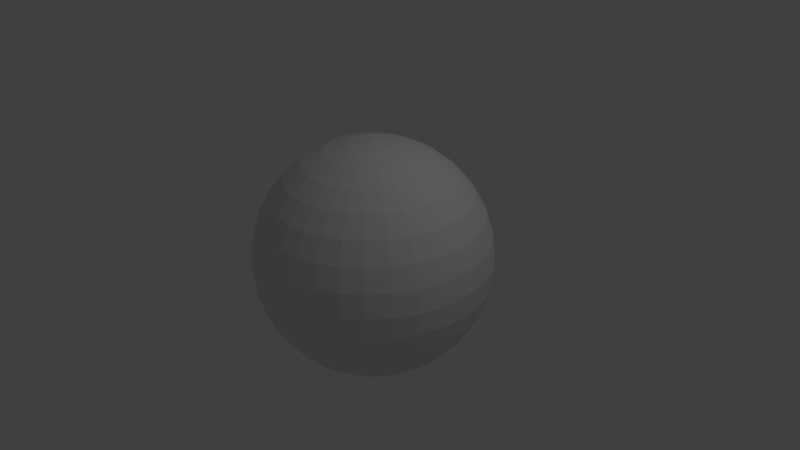 # Source: double_sphere.blend  (saved by Blender 2.72.0; exported with 4.5.12 LTS)
import bpy
from mathutils import Matrix  # noqa: F401  (used for matrix-valued properties, if any)

bpy.ops.wm.read_factory_settings(use_empty=True)
scene = bpy.context.scene
scene.name = 'Scene'

# ---- collections
col_collection_1 = bpy.data.collections.new('Collection 1'); scene.collection.children.link(col_collection_1)

# ---- world
world_world = bpy.data.worlds.new('World'); scene.world = world_world
world_world.color = (0.05088, 0.05088, 0.05088)
world_world.use_sun_shadow = False
world_world.sun_shadow_jitter_overblur = 0.0
world_world.cycles.sampling_method = 'MANUAL'
world_world.cycles.sample_map_resolution = 256

# ---- cameras
cam_camera = bpy.data.cameras.new('Camera')
cam_camera.clip_end = 100.0
cam_camera.lens = 35.0
cam_camera.sensor_width = 32.0
cam_camera.sensor_height = 18.0
cam_camera.ortho_scale = 7.314
cam_camera.dof.focus_distance = 0.0
cam_camera.dof.aperture_fstop = 128.0

# ---- lights
light_lamp = bpy.data.lights.new('Lamp', 'POINT')
light_lamp.transmission_factor = 0.0
light_lamp.cutoff_distance = 30.0
light_lamp.energy = 100.0
light_lamp.shadow_buffer_clip_start = 1.001
light_lamp.shadow_soft_size = 0.1
light_lamp.shadow_maximum_resolution = 0.006
light_lamp.use_absolute_resolution = True
light_lamp.cycles.use_multiple_importance_sampling = False

# ---- meshes
me_sphere = bpy.data.meshes.new('Sphere')
me_sphere.from_pydata([(-0.3036, 0.0, 1.526), (-0.5955, 0.0, 1.438), (-0.8646, 0.0, 1.294), (-1.1, 0.0, 1.1), (-1.294, 0.0, 0.8646), (-1.438, 0.0, 0.5955), (-1.526, 0.0, 0.3036), (-1.556, 0.0, 1.175e-07), (-1.526, 0.0, -0.3036), (-1.438, 0.0, -0.5955), (-1.294, 0.0, -0.8646), (-1.1, 0.0, -1.1), (-0.8646, 0.0, -1.294), (-0.5955, 0.0, -1.438), (-0.3036, 0.0, -1.526), (-0.2978, 0.05923, 1.526), (-0.5841, 0.1162, 1.438), (-0.848, 0.1687, 1.294), (-1.079, 0.2147, 1.1), (-1.269, 0.2524, 0.8646), (-1.41, 0.2805, 0.5955), (-1.497, 0.2978, 0.3036), (-1.526, 0.3036, 1.175e-07), (-1.497, 0.2978, -0.3036), (-1.41, 0.2805, -0.5955), (-1.269, 0.2524, -0.8646), (-1.079, 0.2147, -1.1), (-0.848, 0.1687, -1.294), (-0.5841, 0.1162, -1.438), (-0.2978, 0.05923, -1.526), (-0.2805, 0.1162, 1.526), (-0.5502, 0.2279, 1.438), (-0.7988, 0.3309, 1.294), (-1.017, 0.4211, 1.1), (-1.195, 0.4952, 0.8646), (-1.328, 0.5502, 0.5955), (-1.41, 0.5841, 0.3036), (-1.438, 0.5955, 1.175e-07), (-1.41, 0.5841, -0.3036), (-1.328, 0.5502, -0.5955), (-1.195, 0.4952, -0.8646), (-1.017, 0.4211, -1.1), (-0.7988, 0.3309, -1.294), (-0.5502, 0.2279, -1.438), (-0.2805, 0.1162, -1.526), (-0.2524, 0.1687, 1.526), (-0.4952, 0.3309, 1.438), (-0.7189, 0.4803, 1.294), (-0.915, 0.6114, 1.1), (-1.076, 0.7189, 0.8646), (-1.195, 0.7988, 0.5955), (-1.269, 0.848, 0.3036), (-1.294, 0.8646, 1.175e-07), (-1.269, 0.848, -0.3036), (-1.195, 0.7988, -0.5955), (-1.076, 0.7189, -0.8646), (-0.915, 0.6114, -1.1), (-0.7189, 0.4803, -1.294), (-0.4952, 0.3309, -1.438), (-0.2524, 0.1687, -1.526), (-0.2147, 0.2147, 1.526), (-0.4211, 0.4211, 1.438), (-0.6114, 0.6114, 1.294), (-0.7781, 0.7781, 1.1), (-0.915, 0.915, 0.8646), (-1.017, 1.017, 0.5955), (-1.079, 1.079, 0.3036), (-1.1, 1.1, 1.175e-07), (-1.079, 1.079, -0.3036), (-1.017, 1.017, -0.5955), (-0.915, 0.915, -0.8646), (-0.7781, 0.7781, -1.1), (-0.6114, 0.6114, -1.294), (-0.4211, 0.4211, -1.438), (-0.2147, 0.2147, -1.526), (-0.1687, 0.2524, 1.526), (-0.3309, 0.4952, 1.438), (-0.4803, 0.7189, 1.294), (-0.6114, 0.915, 1.1), (-0.7189, 1.076, 0.8646), (-0.7988, 1.195, 0.5955), (-0.848, 1.269, 0.3036), (-0.8646, 1.294, 1.175e-07), (-0.848, 1.269, -0.3036), (-0.7988, 1.195, -0.5955), (-0.7189, 1.076, -0.8646), (-0.6114, 0.915, -1.1), (-0.4803, 0.7189, -1.294), (-0.3309, 0.4952, -1.438), (-0.1687, 0.2524, -1.526), (-0.1162, 0.2805, 1.526), (-0.2279, 0.5502, 1.438), (-0.3309, 0.7988, 1.294), (-0.4211, 1.017, 1.1), (-0.4952, 1.195, 0.8646), (-0.5502, 1.328, 0.5955), (-0.5841, 1.41, 0.3036), (-0.5955, 1.438, 1.175e-07), (-0.5841, 1.41, -0.3036), (-0.5502, 1.328, -0.5955), (-0.4952, 1.195, -0.8646), (-0.4211, 1.017, -1.1), (-0.3309, 0.7988, -1.294), (-0.2279, 0.5502, -1.438), (-0.1162, 0.2805, -1.526), (-0.05923, 0.2978, 1.526), (-0.1162, 0.5841, 1.438), (-0.1687, 0.848, 1.294), (-0.2147, 1.079, 1.1), (-0.2524, 1.269, 0.8646), (-0.2805, 1.41, 0.5955), (-0.2978, 1.497, 0.3036), (-0.3036, 1.526, 1.175e-07), (-0.2978, 1.497, -0.3036), (-0.2805, 1.41, -0.5955), (-0.2524, 1.269, -0.8646), (-0.2147, 1.079, -1.1), (-0.1687, 0.848, -1.294), (-0.1162, 0.5841, -1.438), (-0.05923, 0.2978, -1.526), (5.083e-07, 0.3036, 1.526), (4.967e-07, 0.5955, 1.438), (4.851e-07, 0.8646, 1.294), (4.967e-07, 1.1, 1.1), (5.199e-07, 1.294, 0.8646), (4.272e-07, 1.438, 0.5955), (6.127e-07, 1.526, 0.3036), (5.895e-07, 1.556, 1.175e-07), (6.127e-07, 1.526, -0.3036), (3.576e-07, 1.438, -0.5955), (5.199e-07, 1.294, -0.8646), (4.967e-07, 1.1, -1.1), (5.315e-07, 0.8646, -1.294), (4.735e-07, 0.5955, -1.438), (4.793e-07, 0.3036, -1.526), (0.05923, 0.2978, 1.526), (0.1162, 0.5841, 1.438), (0.1687, 0.848, 1.294), (0.2147, 1.079, 1.1), (0.2524, 1.269, 0.8646), (0.2805, 1.41, 0.5955), (0.2978, 1.497, 0.3036), (0.3036, 1.526, 1.175e-07), (0.2978, 1.497, -0.3036), (0.2805, 1.41, -0.5955), (0.2524, 1.269, -0.8646), (0.2147, 1.079, -1.1), (0.1687, 0.848, -1.294), (0.1162, 0.5841, -1.438), (0.05923, 0.2978, -1.526), (0.1162, 0.2805, 1.526), (0.2279, 0.5502, 1.438), (0.3309, 0.7988, 1.294), (0.4211, 1.017, 1.1), (0.4952, 1.195, 0.8646), (0.5502, 1.328, 0.5955), (0.5841, 1.41, 0.3036), (0.5955, 1.438, 1.175e-07), (0.5841, 1.41, -0.3036), (0.5502, 1.328, -0.5955), (0.4952, 1.195, -0.8646), (0.4211, 1.017, -1.1), (0.3309, 0.7988, -1.294), (0.2279, 0.5502, -1.438), (0.1162, 0.2805, -1.526), (0.1687, 0.2524, 1.526), (0.3309, 0.4952, 1.438), (0.4803, 0.7189, 1.294), (0.6114, 0.915, 1.1), (0.7189, 1.076, 0.8646), (0.7988, 1.195, 0.5955), (0.848, 1.269, 0.3036), (0.8646, 1.294, 1.175e-07), (0.848, 1.269, -0.3036), (0.7988, 1.195, -0.5955), (0.7189, 1.076, -0.8646), (0.6114, 0.915, -1.1), (0.4803, 0.7189, -1.294), (0.3309, 0.4952, -1.438), (0.1687, 0.2524, -1.526), (0.2147, 0.2147, 1.526), (0.4211, 0.4211, 1.438), (0.6114, 0.6114, 1.294), (0.7781, 0.7781, 1.1), (0.915, 0.915, 0.8646), (1.017, 1.017, 0.5955), (1.079, 1.079, 0.3036), (1.1, 1.1, 1.175e-07), (1.079, 1.079, -0.3036), (1.017, 1.017, -0.5955), (0.915, 0.915, -0.8646), (0.7781, 0.7781, -1.1), (0.6114, 0.6114, -1.294), (0.4211, 0.4211, -1.438), (0.2147, 0.2147, -1.526), (0.2524, 0.1687, 1.526), (0.4952, 0.3309, 1.438), (0.7189, 0.4803, 1.294), (0.915, 0.6114, 1.1), (1.076, 0.7189, 0.8646), (1.195, 0.7988, 0.5955), (1.269, 0.848, 0.3036), (1.294, 0.8646, 1.175e-07), (1.269, 0.848, -0.3036), (1.195, 0.7988, -0.5955), (1.076, 0.7189, -0.8646), (0.915, 0.6114, -1.1), (0.7189, 0.4803, -1.294), (0.4952, 0.3309, -1.438), (0.2524, 0.1687, -1.526), (0.2805, 0.1162, 1.526), (0.5502, 0.2279, 1.438), (0.7988, 0.3309, 1.294), (1.017, 0.4211, 1.1), (1.195, 0.4952, 0.8646), (1.328, 0.5502, 0.5955), (1.41, 0.5841, 0.3036), (1.438, 0.5955, 1.175e-07), (1.41, 0.5841, -0.3036), (1.328, 0.5502, -0.5955), (1.195, 0.4952, -0.8646), (1.017, 0.4211, -1.1), (0.7988, 0.3309, -1.294), (0.5502, 0.2279, -1.438), (0.2805, 0.1162, -1.526), (0.2978, 0.05923, 1.526), (0.5841, 0.1162, 1.438), (0.848, 0.1687, 1.294), (1.079, 0.2147, 1.1), (1.269, 0.2524, 0.8646), (1.41, 0.2805, 0.5955), (1.497, 0.2978, 0.3036), (1.526, 0.3036, 1.175e-07), (1.497, 0.2978, -0.3036), (1.41, 0.2805, -0.5955), (1.269, 0.2524, -0.8646), (1.079, 0.2147, -1.1), (0.848, 0.1687, -1.294), (0.5841, 0.1162, -1.438), (0.2978, 0.05923, -1.526), (0.3036, -1.122e-08, 1.526), (0.5955, 6.414e-08, 1.438), (0.8646, 4.095e-08, 1.294), (1.1, -4.021e-08, 1.1), (1.294, -1.33e-07, 0.8646), (1.438, 9.893e-08, 0.5955), (1.526, -1.33e-07, 0.3036), (1.556, -1.562e-07, 1.175e-07), (1.526, -1.33e-07, -0.3036), (1.438, 9.893e-08, -0.5955), (1.294, -1.33e-07, -0.8646), (1.1, -4.021e-08, -1.1), (0.8646, -1.702e-08, -1.294), (0.5955, 6.169e-09, -1.438), (0.3036, 6.169e-09, -1.526), (5.071e-07, 0.0, -1.556), (0.2978, -0.05923, 1.526), (0.5841, -0.1162, 1.438), (0.848, -0.1687, 1.294), (1.079, -0.2147, 1.1), (1.269, -0.2524, 0.8646), (1.41, -0.2805, 0.5955), (1.497, -0.2978, 0.3036), (1.526, -0.3036, 1.175e-07), (1.497, -0.2978, -0.3036), (1.41, -0.2805, -0.5955), (1.269, -0.2524, -0.8646), (1.079, -0.2147, -1.1), (0.848, -0.1687, -1.294), (0.5841, -0.1162, -1.438), (0.2978, -0.05923, -1.526), (0.2805, -0.1162, 1.526), (0.5502, -0.2279, 1.438), (0.7988, -0.3309, 1.294), (1.017, -0.4211, 1.1), (1.195, -0.4952, 0.8646), (1.328, -0.5502, 0.5955), (1.41, -0.5841, 0.3036), (1.438, -0.5955, 1.175e-07), (1.41, -0.5841, -0.3036), (1.328, -0.5502, -0.5955), (1.195, -0.4952, -0.8646), (1.017, -0.4211, -1.1), (0.7988, -0.3309, -1.294), (0.5502, -0.2279, -1.438), (0.2805, -0.1162, -1.526), (0.2524, -0.1687, 1.526), (0.4952, -0.3309, 1.438), (0.7189, -0.4803, 1.294), (0.915, -0.6114, 1.1), (1.076, -0.7189, 0.8646), (1.195, -0.7988, 0.5955), (1.269, -0.848, 0.3036), (1.294, -0.8646, 1.175e-07), (1.269, -0.848, -0.3036), (1.195, -0.7988, -0.5955), (1.076, -0.7189, -0.8646), (0.915, -0.6114, -1.1), (0.7189, -0.4803, -1.294), (0.4952, -0.3309, -1.438), (0.2524, -0.1687, -1.526), (0.2147, -0.2147, 1.526), (0.4211, -0.4211, 1.438), (0.6114, -0.6114, 1.294), (0.7781, -0.7781, 1.1), (0.915, -0.915, 0.8646), (1.017, -1.017, 0.5955), (1.079, -1.079, 0.3036), (1.1, -1.1, 1.175e-07), (1.079, -1.079, -0.3036), (1.017, -1.017, -0.5955), (0.915, -0.915, -0.8646), (0.7781, -0.7781, -1.1), (0.6114, -0.6114, -1.294), (0.4211, -0.4211, -1.438), (0.2147, -0.2147, -1.526), (0.1687, -0.2524, 1.526), (0.3309, -0.4952, 1.438), (0.4803, -0.7189, 1.294), (0.6114, -0.915, 1.1), (0.7189, -1.076, 0.8646), (0.7988, -1.195, 0.5955), (0.848, -1.269, 0.3036), (0.8646, -1.294, 1.175e-07), (0.848, -1.269, -0.3036), (0.7988, -1.195, -0.5955), (0.7189, -1.076, -0.8646), (0.6114, -0.915, -1.1), (0.4803, -0.7189, -1.294), (0.3309, -0.4952, -1.438), (0.1687, -0.2524, -1.526), (0.1162, -0.2805, 1.526), (0.2279, -0.5502, 1.438), (0.3309, -0.7988, 1.294), (0.4211, -1.017, 1.1), (0.4952, -1.195, 0.8646), (0.5502, -1.328, 0.5955), (0.5841, -1.41, 0.3036), (0.5955, -1.438, 1.175e-07), (0.5841, -1.41, -0.3036), (0.5502, -1.328, -0.5955), (0.4952, -1.195, -0.8646), (0.4211, -1.017, -1.1), (0.3309, -0.7988, -1.294), (0.2279, -0.5502, -1.438), (0.1162, -0.2805, -1.526), (0.05923, -0.2978, 1.526), (0.1162, -0.5841, 1.438), (0.1687, -0.848, 1.294), (0.2147, -1.079, 1.1), (0.2524, -1.269, 0.8646), (0.2805, -1.41, 0.5955), (0.2978, -1.497, 0.3036), (0.3036, -1.526, 1.175e-07), (0.2978, -1.497, -0.3036), (0.2805, -1.41, -0.5955), (0.2524, -1.269, -0.8646), (0.2147, -1.079, -1.1), (0.1687, -0.848, -1.294), (0.1162, -0.5841, -1.438), (0.05923, -0.2978, -1.526), (4.851e-07, -0.3036, 1.526), (4.387e-07, -0.5955, 1.438), (4.387e-07, -0.8646, 1.294), (2.88e-07, -1.1, 1.1), (2.184e-07, -1.294, 0.8646), (4.967e-07, -1.438, 0.5955), (1.489e-07, -1.526, 0.3036), (2.184e-07, -1.556, 1.175e-07), (1.489e-07, -1.526, -0.3036), (4.967e-07, -1.438, -0.5955), (2.184e-07, -1.294, -0.8646), (2.88e-07, -1.1, -1.1), (4.04e-07, -0.8646, -1.294), (3.924e-07, -0.5955, -1.438), (4.909e-07, -0.3036, -1.526), (-0.05923, -0.2978, 1.526), (-0.1162, -0.5841, 1.438), (-0.1687, -0.848, 1.294), (-0.2147, -1.079, 1.1), (-0.2524, -1.269, 0.8646), (-0.2805, -1.41, 0.5955), (-0.2978, -1.497, 0.3036), (-0.3036, -1.526, 1.175e-07), (-0.2978, -1.497, -0.3036), (-0.2805, -1.41, -0.5955), (-0.2524, -1.269, -0.8646), (-0.2147, -1.079, -1.1), (-0.1687, -0.848, -1.294), (-0.1162, -0.5841, -1.438), (-0.05923, -0.2978, -1.526), (-0.1162, -0.2805, 1.526), (-0.2279, -0.5502, 1.438), (-0.3309, -0.7988, 1.294), (-0.4211, -1.017, 1.1), (-0.4952, -1.195, 0.8646), (-0.5502, -1.328, 0.5955), (-0.5841, -1.41, 0.3036), (-0.5955, -1.438, 1.175e-07), (-0.5841, -1.41, -0.3036), (-0.5502, -1.328, -0.5955), (-0.4952, -1.195, -0.8646), (-0.4211, -1.017, -1.1), (-0.3309, -0.7988, -1.294), (-0.2279, -0.5502, -1.438), (-0.1162, -0.2805, -1.526), (-0.1687, -0.2524, 1.526), (-0.3309, -0.4952, 1.438), (-0.4803, -0.7189, 1.294), (-0.6114, -0.915, 1.1), (-0.7189, -1.076, 0.8646), (-0.7988, -1.195, 0.5955), (-0.848, -1.269, 0.3036), (-0.8646, -1.294, 1.175e-07), (-0.848, -1.269, -0.3036), (-0.7988, -1.195, -0.5955), (-0.7189, -1.076, -0.8646), (-0.6114, -0.915, -1.1), (-0.4803, -0.7189, -1.294), (-0.3309, -0.4952, -1.438), (-0.1687, -0.2524, -1.526), (-0.2147, -0.2147, 1.526), (-0.4211, -0.4211, 1.438), (-0.6114, -0.6114, 1.294), (-0.7781, -0.7781, 1.1), (-0.915, -0.915, 0.8646), (-1.017, -1.017, 0.5955), (-1.079, -1.079, 0.3036), (-1.1, -1.1, 1.175e-07), (-1.079, -1.079, -0.3036), (-1.017, -1.017, -0.5955), (-0.915, -0.915, -0.8646), (-0.7781, -0.7781, -1.1), (-0.6114, -0.6114, -1.294), (-0.4211, -0.4211, -1.438), (-0.2147, -0.2147, -1.526), (-0.2524, -0.1687, 1.526), (-0.4952, -0.3309, 1.438), (-0.7189, -0.4803, 1.294), (-0.915, -0.6114, 1.1), (-1.076, -0.7189, 0.8646), (-1.195, -0.7988, 0.5955), (-1.269, -0.848, 0.3036), (-1.294, -0.8646, 1.175e-07), (-1.269, -0.848, -0.3036), (-1.195, -0.7988, -0.5955), (-1.076, -0.7189, -0.8646), (-0.915, -0.6114, -1.1), (-0.7189, -0.4803, -1.294), (-0.4952, -0.3309, -1.438), (-0.2524, -0.1687, -1.526), (3.86e-08, -1.941e-07, 1.556), (-0.2805, -0.1162, 1.526), (-0.5502, -0.2279, 1.438), (-0.7988, -0.3309, 1.294), (-1.017, -0.4211, 1.1), (-1.195, -0.4952, 0.8646), (-1.328, -0.5502, 0.5955), (-1.41, -0.5841, 0.3036), (-1.438, -0.5955, 1.175e-07), (-1.41, -0.5841, -0.3036), (-1.328, -0.5502, -0.5955), (-1.195, -0.4952, -0.8646), (-1.017, -0.4211, -1.1), (-0.7988, -0.3309, -1.294), (-0.5502, -0.2279, -1.438), (-0.2805, -0.1162, -1.526), (-0.2978, -0.05923, 1.526), (-0.5841, -0.1162, 1.438), (-0.848, -0.1687, 1.294), (-1.079, -0.2147, 1.1), (-1.269, -0.2524, 0.8646), (-1.41, -0.2805, 0.5955), (-1.497, -0.2978, 0.3036), (-1.526, -0.3036, 1.175e-07), (-1.497, -0.2978, -0.3036), (-1.41, -0.2805, -0.5955), (-1.269, -0.2524, -0.8646), (-1.079, -0.2147, -1.1), (-0.848, -0.1687, -1.294), (-0.5841, -0.1162, -1.438), (-0.2978, -0.05923, -1.526), (-0.1951, 0.0, 0.9808), (-0.3827, 0.0, 0.9239), (-0.5556, 0.0, 0.8315), (-0.7071, 0.0, 0.7071), (-0.8315, 0.0, 0.5556), (-0.9239, 0.0, 0.3827), (-0.9808, 0.0, 0.1951), (-1.0, 0.0, 7.55e-08), (-0.9808, 0.0, -0.1951), (-0.9239, 0.0, -0.3827), (-0.8315, 0.0, -0.5556), (-0.7071, 0.0, -0.7071), (-0.5556, 0.0, -0.8315), (-0.3827, 0.0, -0.9239), (-0.1951, 0.0, -0.9808), (-0.1913, 0.03806, 0.9808), (-0.3753, 0.07466, 0.9239), (-0.5449, 0.1084, 0.8315), (-0.6935, 0.1379, 0.7071), (-0.8155, 0.1622, 0.5556), (-0.9061, 0.1802, 0.3827), (-0.9619, 0.1913, 0.1951), (-0.9808, 0.1951, 7.55e-08), (-0.9619, 0.1913, -0.1951), (-0.9061, 0.1802, -0.3827), (-0.8155, 0.1622, -0.5556), (-0.6935, 0.1379, -0.7071), (-0.5449, 0.1084, -0.8315), (-0.3753, 0.07466, -0.9239), (-0.1913, 0.03806, -0.9808), (-0.1802, 0.07466, 0.9808), (-0.3536, 0.1464, 0.9239), (-0.5133, 0.2126, 0.8315), (-0.6533, 0.2706, 0.7071), (-0.7682, 0.3182, 0.5556), (-0.8536, 0.3536, 0.3827), (-0.9061, 0.3753, 0.1951), (-0.9239, 0.3827, 7.55e-08), (-0.9061, 0.3753, -0.1951), (-0.8536, 0.3536, -0.3827), (-0.7682, 0.3182, -0.5556), (-0.6533, 0.2706, -0.7071), (-0.5133, 0.2126, -0.8315), (-0.3536, 0.1464, -0.9239), (-0.1802, 0.07466, -0.9808), (-0.1622, 0.1084, 0.9808), (-0.3182, 0.2126, 0.9239), (-0.4619, 0.3087, 0.8315), (-0.5879, 0.3928, 0.7071), (-0.6913, 0.4619, 0.5556), (-0.7682, 0.5133, 0.3827), (-0.8155, 0.5449, 0.1951), (-0.8315, 0.5556, 7.55e-08), (-0.8155, 0.5449, -0.1951), (-0.7682, 0.5133, -0.3827), (-0.6913, 0.4619, -0.5556), (-0.5879, 0.3928, -0.7071), (-0.4619, 0.3087, -0.8315), (-0.3182, 0.2126, -0.9239), (-0.1622, 0.1084, -0.9808), (-0.1379, 0.1379, 0.9808), (-0.2706, 0.2706, 0.9239), (-0.3928, 0.3928, 0.8315), (-0.5, 0.5, 0.7071), (-0.5879, 0.5879, 0.5556), (-0.6533, 0.6533, 0.3827), (-0.6935, 0.6935, 0.1951), (-0.7071, 0.7071, 7.55e-08), (-0.6935, 0.6935, -0.1951), (-0.6533, 0.6533, -0.3827), (-0.5879, 0.5879, -0.5556), (-0.5, 0.5, -0.7071), (-0.3928, 0.3928, -0.8315), (-0.2706, 0.2706, -0.9239), (-0.1379, 0.1379, -0.9808), (-0.1084, 0.1622, 0.9808), (-0.2126, 0.3182, 0.9239), (-0.3087, 0.4619, 0.8315), (-0.3928, 0.5879, 0.7071), (-0.4619, 0.6913, 0.5556), (-0.5133, 0.7682, 0.3827), (-0.5449, 0.8155, 0.1951), (-0.5556, 0.8315, 7.55e-08), (-0.5449, 0.8155, -0.1951), (-0.5133, 0.7682, -0.3827), (-0.4619, 0.6913, -0.5556), (-0.3928, 0.5879, -0.7071), (-0.3087, 0.4619, -0.8315), (-0.2126, 0.3182, -0.9239), (-0.1084, 0.1622, -0.9808), (-0.07466, 0.1802, 0.9808), (-0.1464, 0.3536, 0.9239), (-0.2126, 0.5133, 0.8315), (-0.2706, 0.6533, 0.7071), (-0.3182, 0.7682, 0.5556), (-0.3536, 0.8536, 0.3827), (-0.3753, 0.9061, 0.1951), (-0.3827, 0.9239, 7.55e-08), (-0.3753, 0.9061, -0.1951), (-0.3536, 0.8536, -0.3827), (-0.3182, 0.7682, -0.5556), (-0.2706, 0.6533, -0.7071), (-0.2126, 0.5133, -0.8315), (-0.1464, 0.3536, -0.9239), (-0.07466, 0.1802, -0.9808), (-0.03806, 0.1913, 0.9808), (-0.07466, 0.3753, 0.9239), (-0.1084, 0.5449, 0.8315), (-0.1379, 0.6935, 0.7071), (-0.1622, 0.8155, 0.5556), (-0.1802, 0.9061, 0.3827), (-0.1913, 0.9619, 0.1951), (-0.1951, 0.9808, 7.55e-08), (-0.1913, 0.9619, -0.1951), (-0.1802, 0.9061, -0.3827), (-0.1622, 0.8155, -0.5556), (-0.1379, 0.6935, -0.7071), (-0.1084, 0.5449, -0.8315), (-0.07466, 0.3753, -0.9239), (-0.03806, 0.1913, -0.9808), (3.266e-07, 0.1951, 0.9808), (3.192e-07, 0.3827, 0.9239), (3.117e-07, 0.5556, 0.8315), (3.192e-07, 0.7071, 0.7071), (3.341e-07, 0.8315, 0.5556), (2.745e-07, 0.9239, 0.3827), (3.937e-07, 0.9808, 0.1951), (3.788e-07, 1.0, 7.55e-08), (3.937e-07, 0.9808, -0.1951), (2.298e-07, 0.9239, -0.3827), (3.341e-07, 0.8315, -0.5556), (3.192e-07, 0.7071, -0.7071), (3.415e-07, 0.5556, -0.8315), (3.043e-07, 0.3827, -0.9239), (3.08e-07, 0.1951, -0.9808), (0.03806, 0.1913, 0.9808), (0.07466, 0.3753, 0.9239), (0.1084, 0.5449, 0.8315), (0.138, 0.6935, 0.7071), (0.1622, 0.8155, 0.5556), (0.1802, 0.9061, 0.3827), (0.1913, 0.9619, 0.1951), (0.1951, 0.9808, 7.55e-08), (0.1913, 0.9619, -0.1951), (0.1802, 0.9061, -0.3827), (0.1622, 0.8155, -0.5556), (0.138, 0.6935, -0.7071), (0.1084, 0.5449, -0.8315), (0.07466, 0.3753, -0.9239), (0.03806, 0.1913, -0.9808), (0.07466, 0.1802, 0.9808), (0.1464, 0.3536, 0.9239), (0.2126, 0.5133, 0.8315), (0.2706, 0.6533, 0.7071), (0.3182, 0.7682, 0.5556), (0.3536, 0.8536, 0.3827), (0.3753, 0.9061, 0.1951), (0.3827, 0.9239, 7.55e-08), (0.3753, 0.9061, -0.1951), (0.3536, 0.8536, -0.3827), (0.3182, 0.7682, -0.5556), (0.2706, 0.6533, -0.7071), (0.2126, 0.5133, -0.8315), (0.1464, 0.3536, -0.9239), (0.07466, 0.1802, -0.9808), (0.1084, 0.1622, 0.9808), (0.2126, 0.3182, 0.9239), (0.3087, 0.4619, 0.8315), (0.3928, 0.5879, 0.7071), (0.4619, 0.6913, 0.5556), (0.5133, 0.7682, 0.3827), (0.5449, 0.8155, 0.1951), (0.5556, 0.8315, 7.55e-08), (0.5449, 0.8155, -0.1951), (0.5133, 0.7682, -0.3827), (0.4619, 0.6913, -0.5556), (0.3928, 0.5879, -0.7071), (0.3087, 0.4619, -0.8315), (0.2126, 0.3182, -0.9239), (0.1084, 0.1622, -0.9808), (0.138, 0.1379, 0.9808), (0.2706, 0.2706, 0.9239), (0.3928, 0.3928, 0.8315), (0.5, 0.5, 0.7071), (0.5879, 0.5879, 0.5556), (0.6533, 0.6533, 0.3827), (0.6935, 0.6935, 0.1951), (0.7071, 0.7071, 7.55e-08), (0.6935, 0.6935, -0.1951), (0.6533, 0.6533, -0.3827), (0.5879, 0.5879, -0.5556), (0.5, 0.5, -0.7071), (0.3928, 0.3928, -0.8315), (0.2706, 0.2706, -0.9239), (0.138, 0.1379, -0.9808), (0.1622, 0.1084, 0.9808), (0.3182, 0.2126, 0.9239), (0.4619, 0.3087, 0.8315), (0.5879, 0.3928, 0.7071), (0.6913, 0.4619, 0.5556), (0.7682, 0.5133, 0.3827), (0.8155, 0.5449, 0.1951), (0.8315, 0.5556, 7.55e-08), (0.8155, 0.5449, -0.1951), (0.7682, 0.5133, -0.3827), (0.6913, 0.4619, -0.5556), (0.5879, 0.3928, -0.7071), (0.4619, 0.3087, -0.8315), (0.3182, 0.2126, -0.9239), (0.1622, 0.1084, -0.9808), (0.1802, 0.07466, 0.9808), (0.3536, 0.1464, 0.9239), (0.5133, 0.2126, 0.8315), (0.6533, 0.2706, 0.7071), (0.7682, 0.3182, 0.5556), (0.8536, 0.3536, 0.3827), (0.9061, 0.3753, 0.1951), (0.9239, 0.3827, 7.55e-08), (0.9061, 0.3753, -0.1951), (0.8536, 0.3536, -0.3827), (0.7682, 0.3182, -0.5556), (0.6533, 0.2706, -0.7071), (0.5133, 0.2126, -0.8315), (0.3536, 0.1464, -0.9239), (0.1802, 0.07466, -0.9808), (0.1913, 0.03806, 0.9808), (0.3753, 0.07466, 0.9239), (0.5449, 0.1084, 0.8315), (0.6935, 0.1379, 0.7071), (0.8155, 0.1622, 0.5556), (0.9061, 0.1802, 0.3827), (0.9619, 0.1913, 0.1951), (0.9808, 0.1951, 7.55e-08), (0.9619, 0.1913, -0.1951), (0.9061, 0.1802, -0.3827), (0.8155, 0.1622, -0.5556), (0.6935, 0.1379, -0.7071), (0.5449, 0.1084, -0.8315), (0.3753, 0.07466, -0.9239), (0.1913, 0.03806, -0.9808), (0.1951, -7.212e-09, 0.9808), (0.3827, 4.122e-08, 0.9239), (0.5556, 2.632e-08, 0.8315), (0.7071, -2.584e-08, 0.7071), (0.8315, -8.544e-08, 0.5556), (0.9239, 6.357e-08, 0.3827), (0.9808, -8.544e-08, 0.1951), (1.0, -1.003e-07, 7.55e-08), (0.9808, -8.544e-08, -0.1951), (0.9239, 6.357e-08, -0.3827), (0.8315, -8.544e-08, -0.5556), (0.7071, -2.584e-08, -0.7071), (0.5556, -1.094e-08, -0.8315), (0.3827, 3.964e-09, -0.9239), (0.1951, 3.964e-09, -0.9808), (3.258e-07, 0.0, -1.0), (0.1913, -0.03806, 0.9808), (0.3753, -0.07466, 0.9239), (0.5449, -0.1084, 0.8315), (0.6935, -0.1379, 0.7071), (0.8155, -0.1622, 0.5556), (0.9061, -0.1802, 0.3827), (0.9619, -0.1913, 0.1951), (0.9808, -0.1951, 7.55e-08), (0.9619, -0.1913, -0.1951), (0.9061, -0.1802, -0.3827), (0.8155, -0.1622, -0.5556), (0.6935, -0.1379, -0.7071), (0.5449, -0.1084, -0.8315), (0.3753, -0.07466, -0.9239), (0.1913, -0.03806, -0.9808), (0.1802, -0.07466, 0.9808), (0.3536, -0.1464, 0.9239), (0.5133, -0.2126, 0.8315), (0.6533, -0.2706, 0.7071), (0.7682, -0.3182, 0.5556), (0.8536, -0.3536, 0.3827), (0.9061, -0.3753, 0.1951), (0.9239, -0.3827, 7.55e-08), (0.9061, -0.3753, -0.1951), (0.8536, -0.3536, -0.3827), (0.7682, -0.3182, -0.5556), (0.6533, -0.2706, -0.7071), (0.5133, -0.2126, -0.8315), (0.3536, -0.1464, -0.9239), (0.1802, -0.07466, -0.9808), (0.1622, -0.1084, 0.9808), (0.3182, -0.2126, 0.9239), (0.4619, -0.3087, 0.8315), (0.5879, -0.3928, 0.7071), (0.6913, -0.4619, 0.5556), (0.7682, -0.5133, 0.3827), (0.8155, -0.5449, 0.1951), (0.8315, -0.5556, 7.55e-08), (0.8155, -0.5449, -0.1951), (0.7682, -0.5133, -0.3827), (0.6913, -0.4619, -0.5556), (0.5879, -0.3928, -0.7071), (0.4619, -0.3087, -0.8315), (0.3182, -0.2126, -0.9239), (0.1622, -0.1084, -0.9808), (0.138, -0.1379, 0.9808), (0.2706, -0.2706, 0.9239), (0.3928, -0.3928, 0.8315), (0.5, -0.5, 0.7071), (0.5879, -0.5879, 0.5556), (0.6533, -0.6533, 0.3827), (0.6935, -0.6935, 0.1951), (0.7071, -0.7071, 7.55e-08), (0.6935, -0.6935, -0.1951), (0.6533, -0.6533, -0.3827), (0.5879, -0.5879, -0.5556), (0.5, -0.5, -0.7071), (0.3928, -0.3928, -0.8315), (0.2706, -0.2706, -0.9239), (0.1379, -0.1379, -0.9808), (0.1084, -0.1622, 0.9808), (0.2126, -0.3182, 0.9239), (0.3087, -0.4619, 0.8315), (0.3928, -0.5879, 0.7071), (0.4619, -0.6913, 0.5556), (0.5133, -0.7682, 0.3827), (0.5449, -0.8155, 0.1951), (0.5556, -0.8315, 7.55e-08), (0.5449, -0.8155, -0.1951), (0.5133, -0.7682, -0.3827), (0.4619, -0.6913, -0.5556), (0.3928, -0.5879, -0.7071), (0.3087, -0.4619, -0.8315), (0.2126, -0.3182, -0.9239), (0.1084, -0.1622, -0.9808), (0.07466, -0.1802, 0.9808), (0.1464, -0.3536, 0.9239), (0.2126, -0.5133, 0.8315), (0.2706, -0.6533, 0.7071), (0.3182, -0.7682, 0.5556), (0.3536, -0.8536, 0.3827), (0.3753, -0.9061, 0.1951), (0.3827, -0.9239, 7.55e-08), (0.3753, -0.9061, -0.1951), (0.3536, -0.8536, -0.3827), (0.3182, -0.7682, -0.5556), (0.2706, -0.6533, -0.7071), (0.2126, -0.5133, -0.8315), (0.1464, -0.3536, -0.9239), (0.07466, -0.1802, -0.9808), (0.03806, -0.1913, 0.9808), (0.07466, -0.3753, 0.9239), (0.1084, -0.5449, 0.8315), (0.1379, -0.6935, 0.7071), (0.1622, -0.8155, 0.5556), (0.1802, -0.9061, 0.3827), (0.1913, -0.9619, 0.1951), (0.1951, -0.9808, 7.55e-08), (0.1913, -0.9619, -0.1951), (0.1802, -0.9061, -0.3827), (0.1622, -0.8155, -0.5556), (0.1379, -0.6935, -0.7071), (0.1084, -0.5449, -0.8315), (0.07466, -0.3753, -0.9239), (0.03806, -0.1913, -0.9808), (3.117e-07, -0.1951, 0.9808), (2.819e-07, -0.3827, 0.9239), (2.819e-07, -0.5556, 0.8315), (1.851e-07, -0.7071, 0.7071), (1.404e-07, -0.8315, 0.5556), (3.192e-07, -0.9239, 0.3827), (9.567e-08, -0.9808, 0.1951), (1.404e-07, -1.0, 7.55e-08), (9.567e-08, -0.9808, -0.1951), (3.192e-07, -0.9239, -0.3827), (1.404e-07, -0.8315, -0.5556), (1.851e-07, -0.7071, -0.7071), (2.596e-07, -0.5556, -0.8315), (2.521e-07, -0.3827, -0.9239), (3.155e-07, -0.1951, -0.9808), (-0.03806, -0.1913, 0.9808), (-0.07466, -0.3753, 0.9239), (-0.1084, -0.5449, 0.8315), (-0.1379, -0.6935, 0.7071), (-0.1622, -0.8155, 0.5556), (-0.1802, -0.9061, 0.3827), (-0.1913, -0.9619, 0.1951), (-0.1951, -0.9808, 7.55e-08), (-0.1913, -0.9619, -0.1951), (-0.1802, -0.9061, -0.3827), (-0.1622, -0.8155, -0.5556), (-0.1379, -0.6935, -0.7071), (-0.1084, -0.5449, -0.8315), (-0.07466, -0.3753, -0.9239), (-0.03806, -0.1913, -0.9808), (-0.07466, -0.1802, 0.9808), (-0.1464, -0.3536, 0.9239), (-0.2126, -0.5133, 0.8315), (-0.2706, -0.6533, 0.7071), (-0.3182, -0.7682, 0.5556), (-0.3536, -0.8536, 0.3827), (-0.3753, -0.9061, 0.1951), (-0.3827, -0.9239, 7.55e-08), (-0.3753, -0.9061, -0.1951), (-0.3536, -0.8536, -0.3827), (-0.3182, -0.7682, -0.5556), (-0.2706, -0.6533, -0.7071), (-0.2126, -0.5133, -0.8315), (-0.1464, -0.3536, -0.9239), (-0.07466, -0.1802, -0.9808), (-0.1084, -0.1622, 0.9808), (-0.2126, -0.3182, 0.9239), (-0.3087, -0.4619, 0.8315), (-0.3928, -0.5879, 0.7071), (-0.4619, -0.6913, 0.5556), (-0.5133, -0.7682, 0.3827), (-0.5449, -0.8155, 0.1951), (-0.5556, -0.8315, 7.55e-08), (-0.5449, -0.8155, -0.1951), (-0.5133, -0.7682, -0.3827), (-0.4619, -0.6913, -0.5556), (-0.3928, -0.5879, -0.7071), (-0.3087, -0.4619, -0.8315), (-0.2126, -0.3182, -0.9239), (-0.1084, -0.1622, -0.9808), (-0.1379, -0.1379, 0.9808), (-0.2706, -0.2706, 0.9239), (-0.3928, -0.3928, 0.8315), (-0.5, -0.5, 0.7071), (-0.5879, -0.5879, 0.5556), (-0.6533, -0.6533, 0.3827), (-0.6935, -0.6935, 0.1951), (-0.7071, -0.7071, 7.55e-08), (-0.6935, -0.6935, -0.1951), (-0.6533, -0.6533, -0.3827), (-0.5879, -0.5879, -0.5556), (-0.5, -0.5, -0.7071), (-0.3928, -0.3928, -0.8315), (-0.2706, -0.2706, -0.9239), (-0.1379, -0.1379, -0.9808), (-0.1622, -0.1084, 0.9808), (-0.3182, -0.2126, 0.9239), (-0.4619, -0.3087, 0.8315), (-0.5879, -0.3928, 0.7071), (-0.6913, -0.4619, 0.5556), (-0.7682, -0.5133, 0.3827), (-0.8155, -0.5449, 0.1951), (-0.8315, -0.5556, 7.55e-08), (-0.8155, -0.5449, -0.1951), (-0.7682, -0.5133, -0.3827), (-0.6913, -0.4619, -0.5556), (-0.5879, -0.3928, -0.7071), (-0.4619, -0.3087, -0.8315), (-0.3182, -0.2126, -0.9239), (-0.1622, -0.1084, -0.9808), (2.48e-08, -1.247e-07, 1.0), (-0.1802, -0.07466, 0.9808), (-0.3536, -0.1464, 0.9239), (-0.5133, -0.2126, 0.8315), (-0.6533, -0.2706, 0.7071), (-0.7682, -0.3182, 0.5556), (-0.8536, -0.3536, 0.3827), (-0.9061, -0.3753, 0.1951), (-0.9239, -0.3827, 7.55e-08), (-0.9061, -0.3753, -0.1951), (-0.8536, -0.3536, -0.3827), (-0.7682, -0.3182, -0.5556), (-0.6533, -0.2706, -0.7071), (-0.5133, -0.2126, -0.8315), (-0.3536, -0.1464, -0.9239), (-0.1802, -0.07466, -0.9808), (-0.1913, -0.03806, 0.9808), (-0.3753, -0.07466, 0.9239), (-0.5449, -0.1084, 0.8315), (-0.6935, -0.1379, 0.7071), (-0.8155, -0.1622, 0.5556), (-0.9061, -0.1802, 0.3827), (-0.9619, -0.1913, 0.1951), (-0.9808, -0.1951, 7.55e-08), (-0.9619, -0.1913, -0.1951), (-0.9061, -0.1802, -0.3827), (-0.8155, -0.1622, -0.5556), (-0.6935, -0.1379, -0.7071), (-0.5449, -0.1084, -0.8315), (-0.3753, -0.07466, -0.9239), (-0.1913, -0.03806, -0.9808)], [], [(11, 10, 25, 26), (9, 8, 23, 24), (7, 6, 21, 22), (5, 4, 19, 20), (3, 2, 17, 18), (14, 13, 28, 29), (1, 0, 15, 16), (12, 11, 26, 27), (10, 9, 24, 25), (8, 7, 22, 23), (6, 5, 20, 21), (4, 3, 18, 19), (2, 1, 16, 17), (13, 12, 27, 28), (21, 20, 35, 36), (19, 18, 33, 34), (17, 16, 31, 32), (28, 27, 42, 43), (26, 25, 40, 41), (24, 23, 38, 39), (22, 21, 36, 37), (20, 19, 34, 35), (18, 17, 32, 33), (29, 28, 43, 44), (16, 15, 30, 31), (27, 26, 41, 42), (25, 24, 39, 40), (23, 22, 37, 38), (36, 35, 50, 51), (34, 33, 48, 49), (32, 31, 46, 47), (43, 42, 57, 58), (41, 40, 55, 56), (39, 38, 53, 54), (37, 36, 51, 52), (35, 34, 49, 50), (33, 32, 47, 48), (44, 43, 58, 59), (31, 30, 45, 46), (42, 41, 56, 57), (40, 39, 54, 55), (38, 37, 52, 53), (51, 50, 65, 66), (49, 48, 63, 64), (47, 46, 61, 62), (58, 57, 72, 73), (56, 55, 70, 71), (54, 53, 68, 69), (52, 51, 66, 67), (50, 49, 64, 65), (48, 47, 62, 63), (59, 58, 73, 74), (46, 45, 60, 61), (57, 56, 71, 72), (55, 54, 69, 70), (53, 52, 67, 68), (66, 65, 80, 81), (64, 63, 78, 79), (62, 61, 76, 77), (73, 72, 87, 88), (71, 70, 85, 86), (69, 68, 83, 84), (67, 66, 81, 82), (65, 64, 79, 80), (63, 62, 77, 78), (74, 73, 88, 89), (61, 60, 75, 76), (72, 71, 86, 87), (70, 69, 84, 85), (68, 67, 82, 83), (81, 80, 95, 96), (79, 78, 93, 94), (77, 76, 91, 92), (88, 87, 102, 103), (86, 85, 100, 101), (84, 83, 98, 99), (82, 81, 96, 97), (80, 79, 94, 95), (78, 77, 92, 93), (89, 88, 103, 104), (76, 75, 90, 91), (87, 86, 101, 102), (85, 84, 99, 100), (83, 82, 97, 98), (96, 95, 110, 111), (94, 93, 108, 109), (92, 91, 106, 107), (103, 102, 117, 118), (101, 100, 115, 116), (99, 98, 113, 114), (97, 96, 111, 112), (95, 94, 109, 110), (93, 92, 107, 108), (104, 103, 118, 119), (91, 90, 105, 106), (102, 101, 116, 117), (100, 99, 114, 115), (98, 97, 112, 113), (111, 110, 125, 126), (109, 108, 123, 124), (107, 106, 121, 122), (118, 117, 132, 133), (116, 115, 130, 131), (114, 113, 128, 129), (112, 111, 126, 127), (110, 109, 124, 125), (108, 107, 122, 123), (119, 118, 133, 134), (106, 105, 120, 121), (117, 116, 131, 132), (115, 114, 129, 130), (113, 112, 127, 128), (126, 125, 140, 141), (124, 123, 138, 139), (122, 121, 136, 137), (133, 132, 147, 148), (131, 130, 145, 146), (129, 128, 143, 144), (127, 126, 141, 142), (125, 124, 139, 140), (123, 122, 137, 138), (134, 133, 148, 149), (121, 120, 135, 136), (132, 131, 146, 147), (130, 129, 144, 145), (128, 127, 142, 143), (141, 140, 155, 156), (139, 138, 153, 154), (137, 136, 151, 152), (148, 147, 162, 163), (146, 145, 160, 161), (144, 143, 158, 159), (142, 141, 156, 157), (140, 139, 154, 155), (138, 137, 152, 153), (149, 148, 163, 164), (136, 135, 150, 151), (147, 146, 161, 162), (145, 144, 159, 160), (143, 142, 157, 158), (156, 155, 170, 171), (154, 153, 168, 169), (152, 151, 166, 167), (163, 162, 177, 178), (161, 160, 175, 176), (159, 158, 173, 174), (157, 156, 171, 172), (155, 154, 169, 170), (153, 152, 167, 168), (164, 163, 178, 179), (151, 150, 165, 166), (162, 161, 176, 177), (160, 159, 174, 175), (158, 157, 172, 173), (171, 170, 185, 186), (169, 168, 183, 184), (167, 166, 181, 182), (178, 177, 192, 193), (176, 175, 190, 191), (174, 173, 188, 189), (172, 171, 186, 187), (170, 169, 184, 185), (168, 167, 182, 183), (179, 178, 193, 194), (166, 165, 180, 181), (177, 176, 191, 192), (175, 174, 189, 190), (173, 172, 187, 188), (186, 185, 200, 201), (184, 183, 198, 199), (182, 181, 196, 197), (193, 192, 207, 208), (191, 190, 205, 206), (189, 188, 203, 204), (187, 186, 201, 202), (185, 184, 199, 200), (183, 182, 197, 198), (194, 193, 208, 209), (181, 180, 195, 196), (192, 191, 206, 207), (190, 189, 204, 205), (188, 187, 202, 203), (201, 200, 215, 216), (199, 198, 213, 214), (197, 196, 211, 212), (208, 207, 222, 223), (206, 205, 220, 221), (204, 203, 218, 219), (202, 201, 216, 217), (200, 199, 214, 215), (198, 197, 212, 213), (209, 208, 223, 224), (196, 195, 210, 211), (207, 206, 221, 222), (205, 204, 219, 220), (203, 202, 217, 218), (216, 215, 230, 231), (214, 213, 228, 229), (212, 211, 226, 227), (223, 222, 237, 238), (221, 220, 235, 236), (219, 218, 233, 234), (217, 216, 231, 232), (215, 214, 229, 230), (213, 212, 227, 228), (224, 223, 238, 239), (211, 210, 225, 226), (222, 221, 236, 237), (220, 219, 234, 235), (218, 217, 232, 233), (231, 230, 245, 246), (229, 228, 243, 244), (227, 226, 241, 242), (238, 237, 252, 253), (236, 235, 250, 251), (234, 233, 248, 249), (232, 231, 246, 247), (230, 229, 244, 245), (228, 227, 242, 243), (239, 238, 253, 254), (226, 225, 240, 241), (237, 236, 251, 252), (235, 234, 249, 250), (233, 232, 247, 248), (246, 245, 261, 262), (244, 243, 259, 260), (242, 241, 257, 258), (253, 252, 268, 269), (251, 250, 266, 267), (249, 248, 264, 265), (247, 246, 262, 263), (245, 244, 260, 261), (243, 242, 258, 259), (254, 253, 269, 270), (241, 240, 256, 257), (252, 251, 267, 268), (250, 249, 265, 266), (248, 247, 263, 264), (262, 261, 276, 277), (260, 259, 274, 275), (258, 257, 272, 273), (269, 268, 283, 284), (267, 266, 281, 282), (265, 264, 279, 280), (263, 262, 277, 278), (261, 260, 275, 276), (259, 258, 273, 274), (270, 269, 284, 285), (257, 256, 271, 272), (268, 267, 282, 283), (266, 265, 280, 281), (264, 263, 278, 279), (277, 276, 291, 292), (275, 274, 289, 290), (273, 272, 287, 288), (284, 283, 298, 299), (282, 281, 296, 297), (280, 279, 294, 295), (278, 277, 292, 293), (276, 275, 290, 291), (274, 273, 288, 289), (285, 284, 299, 300), (272, 271, 286, 287), (283, 282, 297, 298), (281, 280, 295, 296), (279, 278, 293, 294), (292, 291, 306, 307), (290, 289, 304, 305), (288, 287, 302, 303), (299, 298, 313, 314), (297, 296, 311, 312), (295, 294, 309, 310), (293, 292, 307, 308), (291, 290, 305, 306), (289, 288, 303, 304), (300, 299, 314, 315), (287, 286, 301, 302), (298, 297, 312, 313), (296, 295, 310, 311), (294, 293, 308, 309), (307, 306, 321, 322), (305, 304, 319, 320), (303, 302, 317, 318), (314, 313, 328, 329), (312, 311, 326, 327), (310, 309, 324, 325), (308, 307, 322, 323), (306, 305, 320, 321), (304, 303, 318, 319), (315, 314, 329, 330), (302, 301, 316, 317), (313, 312, 327, 328), (311, 310, 325, 326), (309, 308, 323, 324), (322, 321, 336, 337), (320, 319, 334, 335), (318, 317, 332, 333), (329, 328, 343, 344), (327, 326, 341, 342), (325, 324, 339, 340), (323, 322, 337, 338), (321, 320, 335, 336), (319, 318, 333, 334), (330, 329, 344, 345), (317, 316, 331, 332), (328, 327, 342, 343), (326, 325, 340, 341), (324, 323, 338, 339), (337, 336, 351, 352), (335, 334, 349, 350), (333, 332, 347, 348), (344, 343, 358, 359), (342, 341, 356, 357), (340, 339, 354, 355), (338, 337, 352, 353), (336, 335, 350, 351), (334, 333, 348, 349), (345, 344, 359, 360), (332, 331, 346, 347), (343, 342, 357, 358), (341, 340, 355, 356), (339, 338, 353, 354), (352, 351, 366, 367), (350, 349, 364, 365), (348, 347, 362, 363), (359, 358, 373, 374), (357, 356, 371, 372), (355, 354, 369, 370), (353, 352, 367, 368), (351, 350, 365, 366), (349, 348, 363, 364), (360, 359, 374, 375), (347, 346, 361, 362), (358, 357, 372, 373), (356, 355, 370, 371), (354, 353, 368, 369), (367, 366, 381, 382), (365, 364, 379, 380), (363, 362, 377, 378), (374, 373, 388, 389), (372, 371, 386, 387), (370, 369, 384, 385), (368, 367, 382, 383), (366, 365, 380, 381), (364, 363, 378, 379), (375, 374, 389, 390), (362, 361, 376, 377), (373, 372, 387, 388), (371, 370, 385, 386), (369, 368, 383, 384), (382, 381, 396, 397), (380, 379, 394, 395), (378, 377, 392, 393), (389, 388, 403, 404), (387, 386, 401, 402), (385, 384, 399, 400), (383, 382, 397, 398), (381, 380, 395, 396), (379, 378, 393, 394), (390, 389, 404, 405), (377, 376, 391, 392), (388, 387, 402, 403), (386, 385, 400, 401), (384, 383, 398, 399), (397, 396, 411, 412), (395, 394, 409, 410), (393, 392, 407, 408), (404, 403, 418, 419), (402, 401, 416, 417), (400, 399, 414, 415), (398, 397, 412, 413), (396, 395, 410, 411), (394, 393, 408, 409), (405, 404, 419, 420), (392, 391, 406, 407), (403, 402, 417, 418), (401, 400, 415, 416), (399, 398, 413, 414), (412, 411, 426, 427), (410, 409, 424, 425), (408, 407, 422, 423), (419, 418, 433, 434), (417, 416, 431, 432), (415, 414, 429, 430), (413, 412, 427, 428), (411, 410, 425, 426), (409, 408, 423, 424), (420, 419, 434, 435), (407, 406, 421, 422), (418, 417, 432, 433), (416, 415, 430, 431), (414, 413, 428, 429), (427, 426, 441, 442), (425, 424, 439, 440), (423, 422, 437, 438), (434, 433, 448, 449), (432, 431, 446, 447), (430, 429, 444, 445), (428, 427, 442, 443), (426, 425, 440, 441), (424, 423, 438, 439), (435, 434, 449, 450), (422, 421, 436, 437), (433, 432, 447, 448), (431, 430, 445, 446), (429, 428, 443, 444), (442, 441, 457, 458), (440, 439, 455, 456), (438, 437, 453, 454), (449, 448, 464, 465), (447, 446, 462, 463), (445, 444, 460, 461), (443, 442, 458, 459), (441, 440, 456, 457), (439, 438, 454, 455), (450, 449, 465, 466), (437, 436, 452, 453), (448, 447, 463, 464), (446, 445, 461, 462), (444, 443, 459, 460), (458, 457, 472, 473), (456, 455, 470, 471), (454, 453, 468, 469), (465, 464, 479, 480), (463, 462, 477, 478), (461, 460, 475, 476), (459, 458, 473, 474), (457, 456, 471, 472), (455, 454, 469, 470), (466, 465, 480, 481), (453, 452, 467, 468), (464, 463, 478, 479), (462, 461, 476, 477), (460, 459, 474, 475), (0, 451, 15), (255, 14, 29), (255, 29, 44), (15, 451, 30), (255, 44, 59), (30, 451, 45), (255, 59, 74), (45, 451, 60), (255, 74, 89), (60, 451, 75), (255, 89, 104), (75, 451, 90), (255, 104, 119), (90, 451, 105), (255, 119, 134), (105, 451, 120), (255, 134, 149), (120, 451, 135), (255, 149, 164), (135, 451, 150), (255, 164, 179), (150, 451, 165), (255, 179, 194), (165, 451, 180), (255, 194, 209), (180, 451, 195), (255, 209, 224), (195, 451, 210), (255, 224, 239), (210, 451, 225), (255, 239, 254), (225, 451, 240), (255, 254, 270), (240, 451, 256), (255, 270, 285), (256, 451, 271), (255, 285, 300), (271, 451, 286), (255, 300, 315), (286, 451, 301), (255, 315, 330), (301, 451, 316), (255, 330, 345), (316, 451, 331), (255, 345, 360), (331, 451, 346), (255, 360, 375), (346, 451, 361), (255, 375, 390), (361, 451, 376), (255, 390, 405), (376, 451, 391), (255, 405, 420), (391, 451, 406), (255, 420, 435), (406, 451, 421), (255, 435, 450), (421, 451, 436), (255, 450, 466), (436, 451, 452), (255, 466, 481), (452, 451, 467), (473, 472, 5, 6), (471, 470, 3, 4), (255, 481, 14), (469, 468, 1, 2), (480, 479, 12, 13), (467, 451, 0), (478, 477, 10, 11), (476, 475, 8, 9), (474, 473, 6, 7), (472, 471, 4, 5), (470, 469, 2, 3), (481, 480, 13, 14), (468, 467, 0, 1), (479, 478, 11, 12), (477, 476, 9, 10), (475, 474, 7, 8), (493, 492, 507, 508), (491, 490, 505, 506), (489, 488, 503, 504), (487, 486, 501, 502), (485, 484, 499, 500), (496, 495, 510, 511), (483, 482, 497, 498), (494, 493, 508, 509), (492, 491, 506, 507), (490, 489, 504, 505), (488, 487, 502, 503), (486, 485, 500, 501), (484, 483, 498, 499), (495, 494, 509, 510), (503, 502, 517, 518), (501, 500, 515, 516), (499, 498, 513, 514), (510, 509, 524, 525), (508, 507, 522, 523), (506, 505, 520, 521), (504, 503, 518, 519), (502, 501, 516, 517), (500, 499, 514, 515), (511, 510, 525, 526), (498, 497, 512, 513), (509, 508, 523, 524), (507, 506, 521, 522), (505, 504, 519, 520), (518, 517, 532, 533), (516, 515, 530, 531), (514, 513, 528, 529), (525, 524, 539, 540), (523, 522, 537, 538), (521, 520, 535, 536), (519, 518, 533, 534), (517, 516, 531, 532), (515, 514, 529, 530), (526, 525, 540, 541), (513, 512, 527, 528), (524, 523, 538, 539), (522, 521, 536, 537), (520, 519, 534, 535), (533, 532, 547, 548), (531, 530, 545, 546), (529, 528, 543, 544), (540, 539, 554, 555), (538, 537, 552, 553), (536, 535, 550, 551), (534, 533, 548, 549), (532, 531, 546, 547), (530, 529, 544, 545), (541, 540, 555, 556), (528, 527, 542, 543), (539, 538, 553, 554), (537, 536, 551, 552), (535, 534, 549, 550), (548, 547, 562, 563), (546, 545, 560, 561), (544, 543, 558, 559), (555, 554, 569, 570), (553, 552, 567, 568), (551, 550, 565, 566), (549, 548, 563, 564), (547, 546, 561, 562), (545, 544, 559, 560), (556, 555, 570, 571), (543, 542, 557, 558), (554, 553, 568, 569), (552, 551, 566, 567), (550, 549, 564, 565), (563, 562, 577, 578), (561, 560, 575, 576), (559, 558, 573, 574), (570, 569, 584, 585), (568, 567, 582, 583), (566, 565, 580, 581), (564, 563, 578, 579), (562, 561, 576, 577), (560, 559, 574, 575), (571, 570, 585, 586), (558, 557, 572, 573), (569, 568, 583, 584), (567, 566, 581, 582), (565, 564, 579, 580), (578, 577, 592, 593), (576, 575, 590, 591), (574, 573, 588, 589), (585, 584, 599, 600), (583, 582, 597, 598), (581, 580, 595, 596), (579, 578, 593, 594), (577, 576, 591, 592), (575, 574, 589, 590), (586, 585, 600, 601), (573, 572, 587, 588), (584, 583, 598, 599), (582, 581, 596, 597), (580, 579, 594, 595), (593, 592, 607, 608), (591, 590, 605, 606), (589, 588, 603, 604), (600, 599, 614, 615), (598, 597, 612, 613), (596, 595, 610, 611), (594, 593, 608, 609), (592, 591, 606, 607), (590, 589, 604, 605), (601, 600, 615, 616), (588, 587, 602, 603), (599, 598, 613, 614), (597, 596, 611, 612), (595, 594, 609, 610), (608, 607, 622, 623), (606, 605, 620, 621), (604, 603, 618, 619), (615, 614, 629, 630), (613, 612, 627, 628), (611, 610, 625, 626), (609, 608, 623, 624), (607, 606, 621, 622), (605, 604, 619, 620), (616, 615, 630, 631), (603, 602, 617, 618), (614, 613, 628, 629), (612, 611, 626, 627), (610, 609, 624, 625), (623, 622, 637, 638), (621, 620, 635, 636), (619, 618, 633, 634), (630, 629, 644, 645), (628, 627, 642, 643), (626, 625, 640, 641), (624, 623, 638, 639), (622, 621, 636, 637), (620, 619, 634, 635), (631, 630, 645, 646), (618, 617, 632, 633), (629, 628, 643, 644), (627, 626, 641, 642), (625, 624, 639, 640), (638, 637, 652, 653), (636, 635, 650, 651), (634, 633, 648, 649), (645, 644, 659, 660), (643, 642, 657, 658), (641, 640, 655, 656), (639, 638, 653, 654), (637, 636, 651, 652), (635, 634, 649, 650), (646, 645, 660, 661), (633, 632, 647, 648), (644, 643, 658, 659), (642, 641, 656, 657), (640, 639, 654, 655), (653, 652, 667, 668), (651, 650, 665, 666), (649, 648, 663, 664), (660, 659, 674, 675), (658, 657, 672, 673), (656, 655, 670, 671), (654, 653, 668, 669), (652, 651, 666, 667), (650, 649, 664, 665), (661, 660, 675, 676), (648, 647, 662, 663), (659, 658, 673, 674), (657, 656, 671, 672), (655, 654, 669, 670), (668, 667, 682, 683), (666, 665, 680, 681), (664, 663, 678, 679), (675, 674, 689, 690), (673, 672, 687, 688), (671, 670, 685, 686), (669, 668, 683, 684), (667, 666, 681, 682), (665, 664, 679, 680), (676, 675, 690, 691), (663, 662, 677, 678), (674, 673, 688, 689), (672, 671, 686, 687), (670, 669, 684, 685), (683, 682, 697, 698), (681, 680, 695, 696), (679, 678, 693, 694), (690, 689, 704, 705), (688, 687, 702, 703), (686, 685, 700, 701), (684, 683, 698, 699), (682, 681, 696, 697), (680, 679, 694, 695), (691, 690, 705, 706), (678, 677, 692, 693), (689, 688, 703, 704), (687, 686, 701, 702), (685, 684, 699, 700), (698, 697, 712, 713), (696, 695, 710, 711), (694, 693, 708, 709), (705, 704, 719, 720), (703, 702, 717, 718), (701, 700, 715, 716), (699, 698, 713, 714), (697, 696, 711, 712), (695, 694, 709, 710), (706, 705, 720, 721), (693, 692, 707, 708), (704, 703, 718, 719), (702, 701, 716, 717), (700, 699, 714, 715), (713, 712, 727, 728), (711, 710, 725, 726), (709, 708, 723, 724), (720, 719, 734, 735), (718, 717, 732, 733), (716, 715, 730, 731), (714, 713, 728, 729), (712, 711, 726, 727), (710, 709, 724, 725), (721, 720, 735, 736), (708, 707, 722, 723), (719, 718, 733, 734), (717, 716, 731, 732), (715, 714, 729, 730), (728, 727, 743, 744), (726, 725, 741, 742), (724, 723, 739, 740), (735, 734, 750, 751), (733, 732, 748, 749), (731, 730, 746, 747), (729, 728, 744, 745), (727, 726, 742, 743), (725, 724, 740, 741), (736, 735, 751, 752), (723, 722, 738, 739), (734, 733, 749, 750), (732, 731, 747, 748), (730, 729, 745, 746), (744, 743, 758, 759), (742, 741, 756, 757), (740, 739, 754, 755), (751, 750, 765, 766), (749, 748, 763, 764), (747, 746, 761, 762), (745, 744, 759, 760), (743, 742, 757, 758), (741, 740, 755, 756), (752, 751, 766, 767), (739, 738, 753, 754), (750, 749, 764, 765), (748, 747, 762, 763), (746, 745, 760, 761), (759, 758, 773, 774), (757, 756, 771, 772), (755, 754, 769, 770), (766, 765, 780, 781), (764, 763, 778, 779), (762, 761, 776, 777), (760, 759, 774, 775), (758, 757, 772, 773), (756, 755, 770, 771), (767, 766, 781, 782), (754, 753, 768, 769), (765, 764, 779, 780), (763, 762, 777, 778), (761, 760, 775, 776), (774, 773, 788, 789), (772, 771, 786, 787), (770, 769, 784, 785), (781, 780, 795, 796), (779, 778, 793, 794), (777, 776, 791, 792), (775, 774, 789, 790), (773, 772, 787, 788), (771, 770, 785, 786), (782, 781, 796, 797), (769, 768, 783, 784), (780, 779, 794, 795), (778, 777, 792, 793), (776, 775, 790, 791), (789, 788, 803, 804), (787, 786, 801, 802), (785, 784, 799, 800), (796, 795, 810, 811), (794, 793, 808, 809), (792, 791, 806, 807), (790, 789, 804, 805), (788, 787, 802, 803), (786, 785, 800, 801), (797, 796, 811, 812), (784, 783, 798, 799), (795, 794, 809, 810), (793, 792, 807, 808), (791, 790, 805, 806), (804, 803, 818, 819), (802, 801, 816, 817), (800, 799, 814, 815), (811, 810, 825, 826), (809, 808, 823, 824), (807, 806, 821, 822), (805, 804, 819, 820), (803, 802, 817, 818), (801, 800, 815, 816), (812, 811, 826, 827), (799, 798, 813, 814), (810, 809, 824, 825), (808, 807, 822, 823), (806, 805, 820, 821), (819, 818, 833, 834), (817, 816, 831, 832), (815, 814, 829, 830), (826, 825, 840, 841), (824, 823, 838, 839), (822, 821, 836, 837), (820, 819, 834, 835), (818, 817, 832, 833), (816, 815, 830, 831), (827, 826, 841, 842), (814, 813, 828, 829), (825, 824, 839, 840), (823, 822, 837, 838), (821, 820, 835, 836), (834, 833, 848, 849), (832, 831, 846, 847), (830, 829, 844, 845), (841, 840, 855, 856), (839, 838, 853, 854), (837, 836, 851, 852), (835, 834, 849, 850), (833, 832, 847, 848), (831, 830, 845, 846), (842, 841, 856, 857), (829, 828, 843, 844), (840, 839, 854, 855), (838, 837, 852, 853), (836, 835, 850, 851), (849, 848, 863, 864), (847, 846, 861, 862), (845, 844, 859, 860), (856, 855, 870, 871), (854, 853, 868, 869), (852, 851, 866, 867), (850, 849, 864, 865), (848, 847, 862, 863), (846, 845, 860, 861), (857, 856, 871, 872), (844, 843, 858, 859), (855, 854, 869, 870), (853, 852, 867, 868), (851, 850, 865, 866), (864, 863, 878, 879), (862, 861, 876, 877), (860, 859, 874, 875), (871, 870, 885, 886), (869, 868, 883, 884), (867, 866, 881, 882), (865, 864, 879, 880), (863, 862, 877, 878), (861, 860, 875, 876), (872, 871, 886, 887), (859, 858, 873, 874), (870, 869, 884, 885), (868, 867, 882, 883), (866, 865, 880, 881), (879, 878, 893, 894), (877, 876, 891, 892), (875, 874, 889, 890), (886, 885, 900, 901), (884, 883, 898, 899), (882, 881, 896, 897), (880, 879, 894, 895), (878, 877, 892, 893), (876, 875, 890, 891), (887, 886, 901, 902), (874, 873, 888, 889), (885, 884, 899, 900), (883, 882, 897, 898), (881, 880, 895, 896), (894, 893, 908, 909), (892, 891, 906, 907), (890, 889, 904, 905), (901, 900, 915, 916), (899, 898, 913, 914), (897, 896, 911, 912), (895, 894, 909, 910), (893, 892, 907, 908), (891, 890, 905, 906), (902, 901, 916, 917), (889, 888, 903, 904), (900, 899, 914, 915), (898, 897, 912, 913), (896, 895, 910, 911), (909, 908, 923, 924), (907, 906, 921, 922), (905, 904, 919, 920), (916, 915, 930, 931), (914, 913, 928, 929), (912, 911, 926, 927), (910, 909, 924, 925), (908, 907, 922, 923), (906, 905, 920, 921), (917, 916, 931, 932), (904, 903, 918, 919), (915, 914, 929, 930), (913, 912, 927, 928), (911, 910, 925, 926), (924, 923, 939, 940), (922, 921, 937, 938), (920, 919, 935, 936), (931, 930, 946, 947), (929, 928, 944, 945), (927, 926, 942, 943), (925, 924, 940, 941), (923, 922, 938, 939), (921, 920, 936, 937), (932, 931, 947, 948), (919, 918, 934, 935), (930, 929, 945, 946), (928, 927, 943, 944), (926, 925, 941, 942), (940, 939, 954, 955), (938, 937, 952, 953), (936, 935, 950, 951), (947, 946, 961, 962), (945, 944, 959, 960), (943, 942, 957, 958), (941, 940, 955, 956), (939, 938, 953, 954), (937, 936, 951, 952), (948, 947, 962, 963), (935, 934, 949, 950), (946, 945, 960, 961), (944, 943, 958, 959), (942, 941, 956, 957), (482, 933, 497), (737, 496, 511), (737, 511, 526), (497, 933, 512), (737, 526, 541), (512, 933, 527), (737, 541, 556), (527, 933, 542), (737, 556, 571), (542, 933, 557), (737, 571, 586), (557, 933, 572), (737, 586, 601), (572, 933, 587), (737, 601, 616), (587, 933, 602), (737, 616, 631), (602, 933, 617), (737, 631, 646), (617, 933, 632), (737, 646, 661), (632, 933, 647), (737, 661, 676), (647, 933, 662), (737, 676, 691), (662, 933, 677), (737, 691, 706), (677, 933, 692), (737, 706, 721), (692, 933, 707), (737, 721, 736), (707, 933, 722), (737, 736, 752), (722, 933, 738), (737, 752, 767), (738, 933, 753), (737, 767, 782), (753, 933, 768), (737, 782, 797), (768, 933, 783), (737, 797, 812), (783, 933, 798), (737, 812, 827), (798, 933, 813), (737, 827, 842), (813, 933, 828), (737, 842, 857), (828, 933, 843), (737, 857, 872), (843, 933, 858), (737, 872, 887), (858, 933, 873), (737, 887, 902), (873, 933, 888), (737, 902, 917), (888, 933, 903), (737, 917, 932), (903, 933, 918), (737, 932, 948), (918, 933, 934), (737, 948, 963), (934, 933, 949), (955, 954, 487, 488), (953, 952, 485, 486), (737, 963, 496), (951, 950, 483, 484), (962, 961, 494, 495), (949, 933, 482), (960, 959, 492, 493), (958, 957, 490, 491), (956, 955, 488, 489), (954, 953, 486, 487), (952, 951, 484, 485), (963, 962, 495, 496), (950, 949, 482, 483), (961, 960, 493, 494), (959, 958, 491, 492), (957, 956, 489, 490)])
me_sphere.use_remesh_preserve_volume = False
me_sphere.use_remesh_preserve_attributes = False
me_sphere.use_mirror_vertex_groups = False
me_sphere.update()

# ---- objects
ob_sphere = bpy.data.objects.new('Sphere', me_sphere)
ob_lamp = bpy.data.objects.new('Lamp', light_lamp)
ob_camera = bpy.data.objects.new('Camera', cam_camera)

# ---- transforms, parenting, visibility, modifiers, constraints
ob_sphere.location = (0.0, 0.0, 0.0)
ob_sphere.lineart.crease_threshold = 0.0
ob_lamp.location = (4.076, 1.005, 5.904)
ob_lamp.rotation_euler = (0.6503, 0.05522, 1.866)
ob_lamp.lock_rotations_4d = False
ob_lamp.empty_display_type = 'ARROWS'
ob_lamp.color = (0.0, 0.0, 0.0, 0.0)
ob_lamp.lineart.crease_threshold = 0.0
ob_camera.location = (7.481, -6.508, 5.344)
ob_camera.rotation_euler = (1.109, 0.01082, 0.8149)
ob_camera.lock_rotations_4d = False
ob_camera.empty_display_type = 'ARROWS'
ob_camera.color = (0.0, 0.0, 0.0, 0.0)
ob_camera.display_type = 'WIRE'
ob_camera.lineart.crease_threshold = 0.0

# ---- collection membership
col_collection_1.objects.link(ob_sphere)
col_collection_1.objects.link(ob_lamp)
col_collection_1.objects.link(ob_camera)

# ---- scene / render settings (as saved in the file)
scene.camera = ob_camera
scene.frame_start = 1; scene.frame_end = 250; scene.frame_set(1)
scene.render.engine = 'BLENDER_EEVEE_NEXT'
scene.render.resolution_percentage = 50
scene.render.dither_intensity = 0.0
scene.cycles.use_denoising = False
scene.cycles.samples = 10
scene.cycles.sampling_pattern = 'TABULATED_SOBOL'
scene.cycles.light_sampling_threshold = 0.0
scene.cycles.use_adaptive_sampling = False
scene.cycles.use_light_tree = False
scene.cycles.blur_glossy = 0.0
scene.cycles.pixel_filter_type = 'GAUSSIAN'
scene.cycles.sample_clamp_indirect = 0.0
scene.view_settings.view_transform = 'Standard'
bpy.context.view_layer.update()
